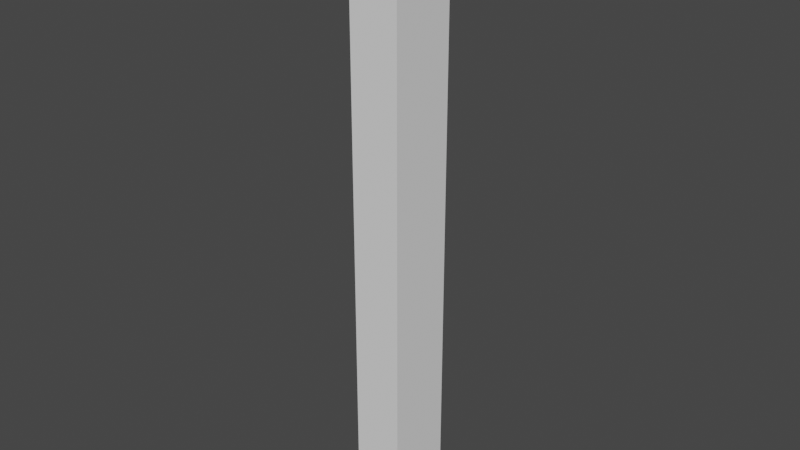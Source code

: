 # Source: character.blend  (saved by Blender 3.6.11; exported with 4.5.12 LTS)
import bpy
from mathutils import Matrix  # noqa: F401  (used for matrix-valued properties, if any)

bpy.ops.wm.read_factory_settings(use_empty=True)
scene = bpy.context.scene
scene.name = 'Scene'

# ---- world
world_world = bpy.data.worlds.new('World'); scene.world = world_world
world_world.use_nodes = True; world_world.node_tree.nodes.clear()
_N = world_world.node_tree.nodes; _L = world_world.node_tree.links
n0 = _N.new('ShaderNodeOutputWorld'); n0.name = 'World Output'; n0.location = (300, 300)
n1 = _N.new('ShaderNodeBackground'); n1.name = 'Background'; n1.location = (10, 300)
n1.inputs[0].default_value = (0.05088, 0.05088, 0.05088, 1.0)
_L.new(n1.outputs[0], n0.inputs[0])
n0.is_active_output = True
world_world.color = (0.05088, 0.05088, 0.05088)
world_world.use_sun_shadow = False
world_world.sun_shadow_jitter_overblur = 0.0

# ---- meshes
me_cube = bpy.data.meshes.new('Cube')
me_cube.from_pydata([(0.5, -0.5, -0.5), (0.5, -0.5, 0.5), (0.5, 0.5, -0.5), (0.5, 0.5, 0.5), (0.5, -0.5, -0.9091), (0.5, 0.5, -0.9091), (0.5, -0.5, -3.0), (0.5, 0.5, -3.0), (0.5, -0.5, -5.091), (0.5, 0.5, -5.091), (0.5, -0.5, -6.909), (0.5, 0.5, -6.909), (0.5, -0.5, -7.273), (0.5, 0.5, -7.273), (0.5, 0.0, -0.5), (0.5, 0.0, 0.5), (0.5, 0.0, -0.9091), (0.5, 0.0, -3.0), (0.5, 0.0, -5.091), (0.5, 0.0, -6.909), (0.5, 0.0, -7.273), (0.0, 0.5, -0.5), (0.0, 0.5, 0.5), (0.0, -0.5, -0.5), (0.0, -0.5, 0.5), (0.0, 0.5, -0.9091), (0.0, -0.5, -0.9091), (0.0, 0.5, -3.0), (0.0, -0.5, -3.0), (0.0, 0.5, -5.091), (0.0, -0.5, -5.091), (0.0, 0.5, -6.909), (0.0, -0.5, -6.909), (0.0, 0.5, -7.273), (0.0, -0.5, -7.273), (0.0, 0.0, -7.273), (0.0, 0.0, 0.5)], [], [(21, 22, 3, 2), (14, 15, 1, 0), (16, 4, 6, 17), (21, 2, 5, 25), (14, 0, 4, 16), (17, 6, 8, 18), (25, 5, 7, 27), (18, 8, 10, 19), (27, 7, 9, 29), (19, 10, 12, 20), (29, 9, 11, 31), (35, 20, 12, 34), (31, 11, 13, 33), (33, 13, 20, 35), (11, 19, 20, 13), (9, 18, 19, 11), (7, 17, 18, 9), (2, 14, 16, 5), (5, 16, 17, 7), (2, 3, 15, 14), (3, 22, 36, 15), (10, 32, 34, 12), (8, 30, 32, 10), (6, 28, 30, 8), (4, 26, 28, 6), (15, 36, 24, 1), (0, 23, 26, 4), (0, 1, 24, 23)])
_uv = me_cube.uv_layers.new(name='UVMap')
_uv.uv.foreach_set('vector', [0.375, 0.375, 0.625, 0.375, 0.625, 0.5, 0.375, 0.5, 0.375, 0.625, 0.625, 0.625, 0.625, 0.75, 0.375, 0.75, 0.375, 0.625, 0.375, 0.75, 0.375, 0.75, 0.375, 0.625, 0.375, 0.375, 0.375, 0.5, 0.375, 0.5, 0.375, 0.375, 0.375, 0.625, 0.375, 0.75, 0.375, 0.75, 0.375, 0.625, 0.375, 0.625, 0.375, 0.75, 0.375, 0.75, 0.375, 0.625, 0.375, 0.375, 0.375, 0.5, 0.375, 0.5, 0.375, 0.375, 0.375, 0.625, 0.375, 0.75, 0.375, 0.75, 0.375, 0.625, 0.375, 0.375, 0.375, 0.5, 0.375, 0.5, 0.375, 0.375, 0.375, 0.625, 0.375, 0.75, 0.375, 0.75, 0.375, 0.625, 0.375, 0.375, 0.375, 0.5, 0.375, 0.5, 0.375, 0.375, 0.25, 0.625, 0.375, 0.625, 0.375, 0.75, 0.25, 0.75, 0.375, 0.375, 0.375, 0.5, 0.375, 0.5, 0.375, 0.375, 0.25, 0.5, 0.375, 0.5, 0.375, 0.625, 0.25, 0.625, 0.375, 0.5, 0.375, 0.625, 0.375, 0.625, 0.375, 0.5, 0.375, 0.5, 0.375, 0.625, 0.375, 0.625, 0.375, 0.5, 0.375, 0.5, 0.375, 0.625, 0.375, 0.625, 0.375, 0.5, 0.375, 0.5, 0.375, 0.625, 0.375, 0.625, 0.375, 0.5, 0.375, 0.5, 0.375, 0.625, 0.375, 0.625, 0.375, 0.5, 0.375, 0.5, 0.625, 0.5, 0.625, 0.625, 0.375, 0.625, 0.625, 0.5, 0.75, 0.5, 0.75, 0.625, 0.625, 0.625, 0.375, 0.75, 0.375, 0.875, 0.375, 0.875, 0.375, 0.75, 0.375, 0.75, 0.375, 0.875, 0.375, 0.875, 0.375, 0.75, 0.375, 0.75, 0.375, 0.875, 0.375, 0.875, 0.375, 0.75, 0.375, 0.75, 0.375, 0.875, 0.375, 0.875, 0.375, 0.75, 0.625, 0.625, 0.75, 0.625, 0.75, 0.75, 0.625, 0.75, 0.375, 0.75, 0.375, 0.875, 0.375, 0.875, 0.375, 0.75, 0.375, 0.75, 0.625, 0.75, 0.625, 0.875, 0.375, 0.875])
me_cube.update()

# ---- objects
ob_character_empty = bpy.data.objects.new('character_empty', None)
ob_character_mesh = bpy.data.objects.new('character_mesh', me_cube)

# ---- transforms, parenting, visibility, modifiers, constraints
ob_character_empty.location = (0.0, 0.0, 172.0)
ob_character_mesh.parent = ob_character_empty
ob_character_mesh.matrix_parent_inverse = Matrix(((1.0, -0.0, 0.0, -0.0), (-0.0, 1.0, -0.0, 0.0), (0.0, -0.0, 1.0, -172.0), (-0.0, 0.0, -0.0, 1.0)))
ob_character_mesh.location = (0.0, 0.0, 160.0)
ob_character_mesh.scale = (14.0, 19.0, 22.0)
_m = ob_character_mesh.modifiers.new('Mirror', 'MIRROR')

# ---- collection membership
scene.collection.objects.link(ob_character_empty)
scene.collection.objects.link(ob_character_mesh)

# ---- scene / render settings (as saved in the file)
scene.frame_start = 1; scene.frame_end = 250; scene.frame_set(0)
scene.render.engine = 'BLENDER_EEVEE_NEXT'
scene.cycles.sampling_pattern = 'TABULATED_SOBOL'
scene.view_settings.view_transform = 'Filmic'
scene.unit_settings.scale_length = 0.01
bpy.context.view_layer.update()

# ---- added for rendering (the .blend has no active camera and no usable light): camera, sun
cam_auto = bpy.data.cameras.new('AutoCamera')
cam_auto.lens = 50.0
cam_auto.sensor_width = 36.0
cam_auto.clip_end = 2802.95
ob_auto_camera = bpy.data.objects.new('AutoCamera', cam_auto)
scene.collection.objects.link(ob_auto_camera)
ob_auto_camera.location = (159.713, -191.656, 213.271)
ob_auto_camera.rotation_euler = (1.09748, -7.21219e-08, 0.694738)
scene.camera = ob_auto_camera
light_auto_sun = bpy.data.lights.new('AutoSun', 'SUN')
light_auto_sun.energy = 3.0
light_auto_sun.angle = 0.0523599
ob_auto_sun = bpy.data.objects.new('AutoSun', light_auto_sun)
scene.collection.objects.link(ob_auto_sun)
ob_auto_sun.rotation_euler = (0.872665, 0.174533, 0.523599)
bpy.context.view_layer.update()
